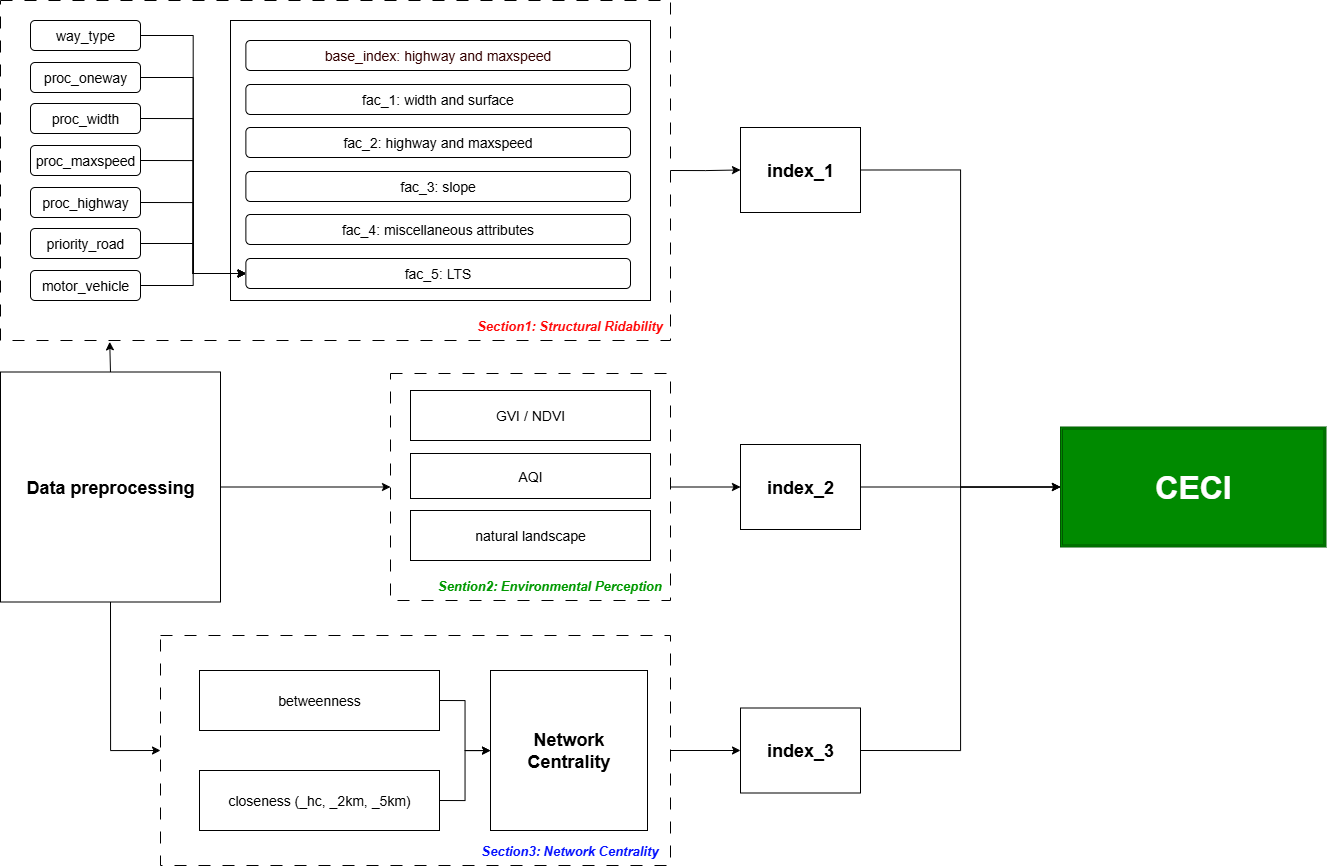

The diagram above was exported from draw.io. Its source (the exported page's mxGraphModel, read from the mxfile embedded in the PNG):
<mxGraphModel dx="1603" dy="975" grid="1" gridSize="10" guides="1" tooltips="1" connect="1" arrows="1" fold="1" page="1" pageScale="1" pageWidth="827" pageHeight="1169" background="none" math="0" shadow="0">
  <root>
    <mxCell id="0" />
    <mxCell id="1" parent="0" />
    <mxCell id="ZUKr5-5Tld7Psqpw_cS1-28" style="edgeStyle=orthogonalEdgeStyle;rounded=0;orthogonalLoop=1;jettySize=auto;html=1;exitX=1;exitY=0.5;exitDx=0;exitDy=0;" parent="1" source="H4uiaI1LvLZNqirtAzzS-49" target="ZUKr5-5Tld7Psqpw_cS1-24" edge="1">
      <mxGeometry relative="1" as="geometry" />
    </mxCell>
    <mxCell id="H4uiaI1LvLZNqirtAzzS-49" value="" style="rounded=0;whiteSpace=wrap;html=1;fillColor=none;dashed=1;dashPattern=12 12;" parent="1" vertex="1">
      <mxGeometry x="520" y="453" width="280" height="227" as="geometry" />
    </mxCell>
    <mxCell id="ZUKr5-5Tld7Psqpw_cS1-37" style="edgeStyle=orthogonalEdgeStyle;rounded=0;orthogonalLoop=1;jettySize=auto;html=1;exitX=1;exitY=0.5;exitDx=0;exitDy=0;" parent="1" source="H4uiaI1LvLZNqirtAzzS-52" target="ZUKr5-5Tld7Psqpw_cS1-36" edge="1">
      <mxGeometry relative="1" as="geometry" />
    </mxCell>
    <mxCell id="H4uiaI1LvLZNqirtAzzS-52" value="" style="rounded=0;whiteSpace=wrap;html=1;fillColor=none;dashed=1;dashPattern=12 12;movable=1;resizable=1;rotatable=1;deletable=1;editable=1;locked=0;connectable=1;" parent="1" vertex="1">
      <mxGeometry x="290" y="715" width="510" height="230" as="geometry" />
    </mxCell>
    <mxCell id="ZUKr5-5Tld7Psqpw_cS1-27" style="edgeStyle=orthogonalEdgeStyle;rounded=0;orthogonalLoop=1;jettySize=auto;html=1;exitX=1;exitY=0.5;exitDx=0;exitDy=0;" parent="1" source="H4uiaI1LvLZNqirtAzzS-39" target="ZUKr5-5Tld7Psqpw_cS1-21" edge="1">
      <mxGeometry relative="1" as="geometry" />
    </mxCell>
    <mxCell id="H4uiaI1LvLZNqirtAzzS-39" value="" style="rounded=0;whiteSpace=wrap;html=1;fillColor=none;dashed=1;dashPattern=12 12;" parent="1" vertex="1">
      <mxGeometry x="130" y="80" width="670" height="340" as="geometry" />
    </mxCell>
    <mxCell id="H4uiaI1LvLZNqirtAzzS-19" value="" style="rounded=0;whiteSpace=wrap;html=1;fillColor=none;" parent="1" vertex="1">
      <mxGeometry x="360" y="100" width="420" height="280" as="geometry" />
    </mxCell>
    <mxCell id="ZUKr5-5Tld7Psqpw_cS1-14" style="edgeStyle=orthogonalEdgeStyle;rounded=0;orthogonalLoop=1;jettySize=auto;html=1;exitX=1;exitY=0.5;exitDx=0;exitDy=0;entryX=0;entryY=0.5;entryDx=0;entryDy=0;" parent="1" source="H4uiaI1LvLZNqirtAzzS-3" target="ZUKr5-5Tld7Psqpw_cS1-13" edge="1">
      <mxGeometry relative="1" as="geometry" />
    </mxCell>
    <mxCell id="H4uiaI1LvLZNqirtAzzS-3" value="way_type" style="rounded=1;whiteSpace=wrap;html=1;fontSize=14;strokeColor=#000000;" parent="1" vertex="1">
      <mxGeometry x="160" y="100" width="110" height="30" as="geometry" />
    </mxCell>
    <mxCell id="ZUKr5-5Tld7Psqpw_cS1-15" style="edgeStyle=orthogonalEdgeStyle;rounded=0;orthogonalLoop=1;jettySize=auto;html=1;exitX=1;exitY=0.5;exitDx=0;exitDy=0;entryX=0;entryY=0.5;entryDx=0;entryDy=0;" parent="1" source="H4uiaI1LvLZNqirtAzzS-7" target="ZUKr5-5Tld7Psqpw_cS1-13" edge="1">
      <mxGeometry relative="1" as="geometry" />
    </mxCell>
    <mxCell id="H4uiaI1LvLZNqirtAzzS-7" value="proc_oneway" style="rounded=1;whiteSpace=wrap;html=1;fontSize=14;gradientColor=none;strokeColor=#000000;" parent="1" vertex="1">
      <mxGeometry x="160" y="142" width="110" height="30" as="geometry" />
    </mxCell>
    <mxCell id="ZUKr5-5Tld7Psqpw_cS1-16" style="edgeStyle=orthogonalEdgeStyle;rounded=0;orthogonalLoop=1;jettySize=auto;html=1;exitX=1;exitY=0.5;exitDx=0;exitDy=0;entryX=0;entryY=0.5;entryDx=0;entryDy=0;" parent="1" source="H4uiaI1LvLZNqirtAzzS-8" target="ZUKr5-5Tld7Psqpw_cS1-13" edge="1">
      <mxGeometry relative="1" as="geometry" />
    </mxCell>
    <mxCell id="H4uiaI1LvLZNqirtAzzS-8" value="proc_width" style="rounded=1;whiteSpace=wrap;html=1;fontSize=14;" parent="1" vertex="1">
      <mxGeometry x="160" y="183" width="110" height="30" as="geometry" />
    </mxCell>
    <mxCell id="ZUKr5-5Tld7Psqpw_cS1-17" style="edgeStyle=orthogonalEdgeStyle;rounded=0;orthogonalLoop=1;jettySize=auto;html=1;exitX=1;exitY=0.5;exitDx=0;exitDy=0;entryX=0;entryY=0.5;entryDx=0;entryDy=0;" parent="1" source="H4uiaI1LvLZNqirtAzzS-9" target="ZUKr5-5Tld7Psqpw_cS1-13" edge="1">
      <mxGeometry relative="1" as="geometry" />
    </mxCell>
    <mxCell id="H4uiaI1LvLZNqirtAzzS-9" value="proc_maxspeed" style="rounded=1;whiteSpace=wrap;html=1;fontSize=14;" parent="1" vertex="1">
      <mxGeometry x="160" y="225" width="110" height="30" as="geometry" />
    </mxCell>
    <mxCell id="H4uiaI1LvLZNqirtAzzS-26" value="&lt;font&gt;&lt;b&gt;CECI&lt;/b&gt;&lt;/font&gt;" style="shape=ext;double=1;rounded=0;whiteSpace=wrap;html=1;fontSize=32;fillColor=#008a00;fontColor=#ffffff;strokeColor=#005700;" parent="1" vertex="1">
      <mxGeometry x="1190" y="506.5" width="265.5" height="120" as="geometry" />
    </mxCell>
    <mxCell id="H4uiaI1LvLZNqirtAzzS-28" value="Network Centrality" style="rounded=0;whiteSpace=wrap;html=1;fontStyle=1;fontSize=18;strokeColor=#000000;fillColor=none;" parent="1" vertex="1">
      <mxGeometry x="620" y="750" width="157" height="160" as="geometry" />
    </mxCell>
    <mxCell id="H4uiaI1LvLZNqirtAzzS-40" value="Section1: Structural Ridability" style="text;html=1;align=center;verticalAlign=middle;resizable=0;points=[];autosize=1;strokeColor=none;fillColor=none;fontStyle=3;fontSize=13;fontColor=#FF0909;" parent="1" vertex="1">
      <mxGeometry x="603.5" y="390" width="190" height="30" as="geometry" />
    </mxCell>
    <mxCell id="H4uiaI1LvLZNqirtAzzS-41" value="GVI / NDVI" style="rounded=0;whiteSpace=wrap;html=1;fontSize=14;" parent="1" vertex="1">
      <mxGeometry x="540" y="470" width="240" height="50" as="geometry" />
    </mxCell>
    <mxCell id="H4uiaI1LvLZNqirtAzzS-43" value="AQI" style="rounded=0;whiteSpace=wrap;html=1;fontSize=14;" parent="1" vertex="1">
      <mxGeometry x="540" y="533" width="240" height="45" as="geometry" />
    </mxCell>
    <mxCell id="H4uiaI1LvLZNqirtAzzS-44" value="&lt;div&gt;natural landscape&lt;/div&gt;" style="rounded=0;whiteSpace=wrap;html=1;fontSize=14;" parent="1" vertex="1">
      <mxGeometry x="540" y="590" width="240" height="50" as="geometry" />
    </mxCell>
    <mxCell id="H4uiaI1LvLZNqirtAzzS-50" value="&lt;font style=&quot;color: rgb(0, 153, 0);&quot;&gt;Sention2: Environmental Perception&lt;/font&gt;" style="text;html=1;align=center;verticalAlign=middle;resizable=0;points=[];autosize=1;fontStyle=3;fontSize=13;" parent="1" vertex="1">
      <mxGeometry x="563.5" y="650" width="230" height="30" as="geometry" />
    </mxCell>
    <mxCell id="H4uiaI1LvLZNqirtAzzS-53" value="Section3: Network Centrality" style="text;html=1;align=center;verticalAlign=middle;resizable=0;points=[];autosize=1;strokeColor=none;fillColor=none;fontStyle=3;fontSize=13;fontColor=#0713FF;" parent="1" vertex="1">
      <mxGeometry x="603.5" y="915" width="190" height="30" as="geometry" />
    </mxCell>
    <mxCell id="H4uiaI1LvLZNqirtAzzS-17" value="&lt;span style=&quot;white-space: pre;&quot;&gt;&lt;font style=&quot;color: rgb(0, 0, 0);&quot; face=&quot;Helvetica&quot;&gt;fac_2: highway and maxspeed&lt;/font&gt;&lt;/span&gt;" style="rounded=1;whiteSpace=wrap;html=1;fontSize=14;" parent="1" vertex="1">
      <mxGeometry x="375.3800000000001" y="207" width="384.62" height="30" as="geometry" />
    </mxCell>
    <mxCell id="H4uiaI1LvLZNqirtAzzS-18" value="&lt;div style=&quot;line-height: 19px; white-space: pre;&quot;&gt;&lt;font face=&quot;Helvetica&quot;&gt;fac_3: slope&lt;/font&gt;&lt;/div&gt;" style="rounded=1;whiteSpace=wrap;html=1;fontSize=14;fontColor=default;" parent="1" vertex="1">
      <mxGeometry x="375.3800000000001" y="251" width="384.62" height="30" as="geometry" />
    </mxCell>
    <mxCell id="H4uiaI1LvLZNqirtAzzS-46" value="&lt;font&gt;fac_1:&amp;nbsp;&lt;span style=&quot;white-space: pre;&quot;&gt;width and surface&lt;/span&gt;&lt;/font&gt;" style="rounded=1;whiteSpace=wrap;html=1;fontSize=14;" parent="1" vertex="1">
      <mxGeometry x="375.3800000000001" y="164" width="384.62" height="30" as="geometry" />
    </mxCell>
    <mxCell id="wA5itLXLseo7ejnXoM35-3" value="&lt;div style=&quot;line-height: 19px; white-space: pre;&quot;&gt;&lt;font style=&quot;color: rgb(0, 0, 0);&quot; face=&quot;Helvetica&quot;&gt;fac_4: miscellaneous attributes&lt;/font&gt;&lt;/div&gt;" style="rounded=1;whiteSpace=wrap;html=1;fontSize=14;labelBackgroundColor=none;" parent="1" vertex="1">
      <mxGeometry x="375.3800000000001" y="294" width="384.62" height="30" as="geometry" />
    </mxCell>
    <mxCell id="wA5itLXLseo7ejnXoM35-4" value="&lt;div style=&quot;line-height: 19px; white-space: pre;&quot;&gt;&lt;span&gt;&lt;font style=&quot;color: rgb(51, 0, 0);&quot; face=&quot;Helvetica&quot;&gt;base_index: highway and maxspeed&lt;/font&gt;&lt;/span&gt;&lt;/div&gt;" style="rounded=1;whiteSpace=wrap;html=1;fontSize=14;" parent="1" vertex="1">
      <mxGeometry x="375.3800000000001" y="120" width="384.62" height="30" as="geometry" />
    </mxCell>
    <mxCell id="ZUKr5-5Tld7Psqpw_cS1-18" style="edgeStyle=orthogonalEdgeStyle;rounded=0;orthogonalLoop=1;jettySize=auto;html=1;exitX=1;exitY=0.5;exitDx=0;exitDy=0;entryX=0;entryY=0.5;entryDx=0;entryDy=0;" parent="1" source="ZUKr5-5Tld7Psqpw_cS1-1" target="ZUKr5-5Tld7Psqpw_cS1-13" edge="1">
      <mxGeometry relative="1" as="geometry" />
    </mxCell>
    <mxCell id="ZUKr5-5Tld7Psqpw_cS1-1" value="proc_highway" style="rounded=1;whiteSpace=wrap;html=1;fontSize=14;" parent="1" vertex="1">
      <mxGeometry x="160" y="267" width="110" height="30" as="geometry" />
    </mxCell>
    <mxCell id="ZUKr5-5Tld7Psqpw_cS1-19" style="edgeStyle=orthogonalEdgeStyle;rounded=0;orthogonalLoop=1;jettySize=auto;html=1;exitX=1;exitY=0.5;exitDx=0;exitDy=0;" parent="1" source="ZUKr5-5Tld7Psqpw_cS1-2" target="ZUKr5-5Tld7Psqpw_cS1-13" edge="1">
      <mxGeometry relative="1" as="geometry" />
    </mxCell>
    <mxCell id="ZUKr5-5Tld7Psqpw_cS1-2" value="priority_road" style="rounded=1;whiteSpace=wrap;html=1;fontSize=14;" parent="1" vertex="1">
      <mxGeometry x="160" y="308" width="110" height="30" as="geometry" />
    </mxCell>
    <mxCell id="ZUKr5-5Tld7Psqpw_cS1-20" style="edgeStyle=orthogonalEdgeStyle;rounded=0;orthogonalLoop=1;jettySize=auto;html=1;exitX=1;exitY=0.5;exitDx=0;exitDy=0;" parent="1" source="ZUKr5-5Tld7Psqpw_cS1-3" target="ZUKr5-5Tld7Psqpw_cS1-13" edge="1">
      <mxGeometry relative="1" as="geometry" />
    </mxCell>
    <mxCell id="ZUKr5-5Tld7Psqpw_cS1-3" value="motor_vehicle" style="rounded=1;whiteSpace=wrap;html=1;fontSize=14;" parent="1" vertex="1">
      <mxGeometry x="160" y="350" width="110" height="30" as="geometry" />
    </mxCell>
    <mxCell id="ZUKr5-5Tld7Psqpw_cS1-13" value="&lt;div style=&quot;line-height: 19px; white-space: pre;&quot;&gt;&lt;font style=&quot;color: rgb(0, 0, 0);&quot; face=&quot;Helvetica&quot;&gt;&lt;span style=&quot;white-space: normal;&quot;&gt;fac_5:&amp;nbsp;&lt;/span&gt;&lt;span style=&quot;white-space: normal;&quot;&gt;LTS&lt;/span&gt;&lt;/font&gt;&lt;/div&gt;" style="rounded=1;whiteSpace=wrap;html=1;fontSize=14;" parent="1" vertex="1">
      <mxGeometry x="375.3800000000001" y="338" width="384.62" height="30" as="geometry" />
    </mxCell>
    <mxCell id="ZUKr5-5Tld7Psqpw_cS1-40" style="edgeStyle=orthogonalEdgeStyle;rounded=0;orthogonalLoop=1;jettySize=auto;html=1;exitX=1;exitY=0.5;exitDx=0;exitDy=0;entryX=0;entryY=0.5;entryDx=0;entryDy=0;" parent="1" source="ZUKr5-5Tld7Psqpw_cS1-21" target="H4uiaI1LvLZNqirtAzzS-26" edge="1">
      <mxGeometry relative="1" as="geometry" />
    </mxCell>
    <mxCell id="ZUKr5-5Tld7Psqpw_cS1-21" value="index_1" style="rounded=0;whiteSpace=wrap;html=1;fontStyle=1;fontSize=18;strokeColor=#000000;labelBackgroundColor=default;fillColor=none;" parent="1" vertex="1">
      <mxGeometry x="870" y="207" width="120" height="85" as="geometry" />
    </mxCell>
    <mxCell id="ZUKr5-5Tld7Psqpw_cS1-39" style="edgeStyle=orthogonalEdgeStyle;rounded=0;orthogonalLoop=1;jettySize=auto;html=1;exitX=1;exitY=0.5;exitDx=0;exitDy=0;" parent="1" source="ZUKr5-5Tld7Psqpw_cS1-24" target="H4uiaI1LvLZNqirtAzzS-26" edge="1">
      <mxGeometry relative="1" as="geometry" />
    </mxCell>
    <mxCell id="ZUKr5-5Tld7Psqpw_cS1-24" value="index_2" style="rounded=0;whiteSpace=wrap;html=1;fontStyle=1;fontSize=18;strokeColor=#000000;labelBackgroundColor=default;fillColor=none;" parent="1" vertex="1">
      <mxGeometry x="870" y="524" width="120" height="85" as="geometry" />
    </mxCell>
    <mxCell id="ZUKr5-5Tld7Psqpw_cS1-33" style="edgeStyle=orthogonalEdgeStyle;rounded=0;orthogonalLoop=1;jettySize=auto;html=1;exitX=1;exitY=0.5;exitDx=0;exitDy=0;" parent="1" source="ZUKr5-5Tld7Psqpw_cS1-31" target="H4uiaI1LvLZNqirtAzzS-28" edge="1">
      <mxGeometry relative="1" as="geometry" />
    </mxCell>
    <mxCell id="ZUKr5-5Tld7Psqpw_cS1-31" value="betweenness" style="rounded=0;whiteSpace=wrap;html=1;fontSize=14;" parent="1" vertex="1">
      <mxGeometry x="329" y="750" width="240" height="60" as="geometry" />
    </mxCell>
    <mxCell id="ZUKr5-5Tld7Psqpw_cS1-35" style="edgeStyle=orthogonalEdgeStyle;rounded=0;orthogonalLoop=1;jettySize=auto;html=1;exitX=1;exitY=0.5;exitDx=0;exitDy=0;" parent="1" source="ZUKr5-5Tld7Psqpw_cS1-32" target="H4uiaI1LvLZNqirtAzzS-28" edge="1">
      <mxGeometry relative="1" as="geometry" />
    </mxCell>
    <mxCell id="ZUKr5-5Tld7Psqpw_cS1-32" value="closeness (_hc, _2km, _5km)" style="rounded=0;whiteSpace=wrap;html=1;fontSize=14;" parent="1" vertex="1">
      <mxGeometry x="329" y="850" width="240" height="60" as="geometry" />
    </mxCell>
    <mxCell id="ZUKr5-5Tld7Psqpw_cS1-42" style="edgeStyle=orthogonalEdgeStyle;rounded=0;orthogonalLoop=1;jettySize=auto;html=1;exitX=1;exitY=0.5;exitDx=0;exitDy=0;entryX=0;entryY=0.5;entryDx=0;entryDy=0;" parent="1" source="ZUKr5-5Tld7Psqpw_cS1-36" target="H4uiaI1LvLZNqirtAzzS-26" edge="1">
      <mxGeometry relative="1" as="geometry" />
    </mxCell>
    <mxCell id="ZUKr5-5Tld7Psqpw_cS1-36" value="index_3" style="rounded=0;whiteSpace=wrap;html=1;fontStyle=1;fontSize=18;strokeColor=#000000;labelBackgroundColor=default;fillColor=none;" parent="1" vertex="1">
      <mxGeometry x="870" y="787.5" width="120" height="85" as="geometry" />
    </mxCell>
    <mxCell id="lCs_edCezro_nvbEX2EK-3" style="edgeStyle=orthogonalEdgeStyle;rounded=0;orthogonalLoop=1;jettySize=auto;html=1;exitX=1;exitY=0.5;exitDx=0;exitDy=0;entryX=0;entryY=0.5;entryDx=0;entryDy=0;" edge="1" parent="1" source="lCs_edCezro_nvbEX2EK-1" target="H4uiaI1LvLZNqirtAzzS-49">
      <mxGeometry relative="1" as="geometry" />
    </mxCell>
    <mxCell id="lCs_edCezro_nvbEX2EK-4" style="edgeStyle=orthogonalEdgeStyle;rounded=0;orthogonalLoop=1;jettySize=auto;html=1;exitX=0.5;exitY=1;exitDx=0;exitDy=0;entryX=0;entryY=0.5;entryDx=0;entryDy=0;" edge="1" parent="1" source="lCs_edCezro_nvbEX2EK-1" target="H4uiaI1LvLZNqirtAzzS-52">
      <mxGeometry relative="1" as="geometry" />
    </mxCell>
    <mxCell id="lCs_edCezro_nvbEX2EK-1" value="Data preprocessing" style="rounded=0;whiteSpace=wrap;html=1;fontStyle=1;fontSize=18;strokeColor=#000000;labelBackgroundColor=default;fillColor=none;" vertex="1" parent="1">
      <mxGeometry x="130" y="451.5" width="220" height="230" as="geometry" />
    </mxCell>
    <mxCell id="lCs_edCezro_nvbEX2EK-2" style="edgeStyle=orthogonalEdgeStyle;rounded=0;orthogonalLoop=1;jettySize=auto;html=1;exitX=0.5;exitY=0;exitDx=0;exitDy=0;entryX=0.163;entryY=1.004;entryDx=0;entryDy=0;entryPerimeter=0;" edge="1" parent="1" source="lCs_edCezro_nvbEX2EK-1" target="H4uiaI1LvLZNqirtAzzS-39">
      <mxGeometry relative="1" as="geometry" />
    </mxCell>
  </root>
</mxGraphModel>